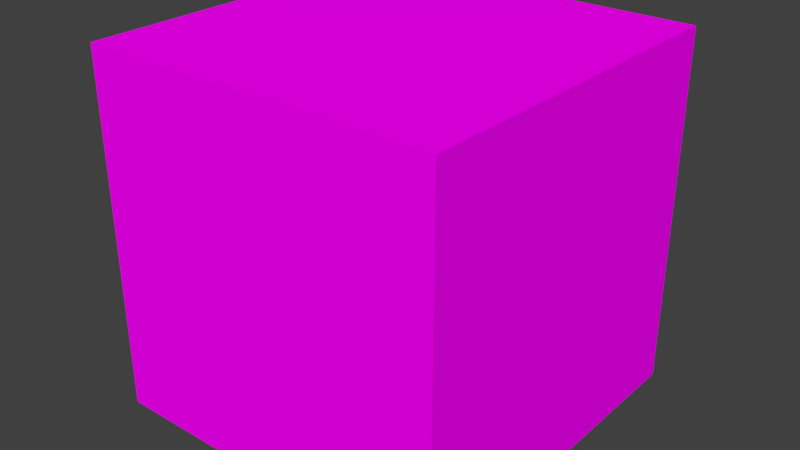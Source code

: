 # Source: skybox.blend  (saved by Blender 2.79.0; exported with 4.5.12 LTS)
import bpy
from mathutils import Matrix  # noqa: F401  (used for matrix-valued properties, if any)

bpy.ops.wm.read_factory_settings(use_empty=True)
scene = bpy.context.scene
scene.name = 'Scene'

# ---- collections
col_collection_1 = bpy.data.collections.new('Collection 1'); scene.collection.children.link(col_collection_1)

# ---- images (referenced by path relative to the original .blend; pixels are not part of the script)
import os
ASSET_DIR = os.environ.get("B2B_ASSET_DIR", "")  # directory of the original .blend (textures are referenced by path, not embedded)
HERE = os.path.dirname(os.path.abspath(__file__))  # packed textures are extracted next to this script under _unpacked/

def load_image(name, relpath, width, height, colorspace="sRGB"):
    """Load a texture the original file referenced (path relative to the .blend, or extracted next to this script)."""
    p = next((c for c in (os.path.join(HERE, relpath), os.path.join(ASSET_DIR, relpath)) if relpath and os.path.exists(c)), "")
    if p:
        img = bpy.data.images.load(p, check_existing=True)
        img.name = name
    else:  # same state as the original file: an image datablock whose file is absent (Cycles renders it pink)
        img = bpy.data.images.new(name, width, height)
        img.source = "FILE"
        img.filepath = "//" + (relpath or name)
    img.colorspace_settings.name = colorspace
    return img
img_top_png = load_image('top.png', 'blender Files/top.png', 1024, 1024, 'sRGB')
img_bottom_png = load_image('bottom.png', 'blender Files/bottom.png', 1024, 1024, 'sRGB')
img_left_png = load_image('left.png', 'blender Files/left.png', 1024, 1024, 'sRGB')
img_right_png = load_image('right.png', 'blender Files/right.png', 1024, 1024, 'sRGB')
img_front_png = load_image('front.png', 'blender Files/front.png', 1024, 1024, 'sRGB')
img_back_png = load_image('back.png', 'blender Files/back.png', 1024, 1024, 'sRGB')

# ---- materials (node trees are filled in below, after node groups)
mat_top = bpy.data.materials.new('top')
mat_top.alpha_threshold = 0.0
mat_top.roughness = 0.5
mat_top.line_color = (0.0, 0.0, 0.0, 1.0)
mat_bottom = bpy.data.materials.new('bottom')
mat_bottom.alpha_threshold = 0.0
mat_bottom.roughness = 0.5
mat_left = bpy.data.materials.new('left')
mat_left.alpha_threshold = 0.0
mat_left.roughness = 0.5
mat_right = bpy.data.materials.new('right')
mat_right.alpha_threshold = 0.0
mat_right.roughness = 0.5
mat_front = bpy.data.materials.new('front')
mat_front.alpha_threshold = 0.0
mat_front.roughness = 0.5
mat_back = bpy.data.materials.new('back')
mat_back.alpha_threshold = 0.0
mat_back.roughness = 0.5

# ---- material node trees
mat_top.use_nodes = True; mat_top.node_tree.nodes.clear()
_N = mat_top.node_tree.nodes; _L = mat_top.node_tree.links
n0 = _N.new('ShaderNodeOutputMaterial'); n0.name = 'Material Output'; n0.location = (300, 300)
n1 = _N.new('ShaderNodeBsdfDiffuse'); n1.name = 'Diffuse BSDF'; n1.location = (10, 300)
n2 = _N.new('ShaderNodeTexImage'); n2.name = 'Image Texture'; n2.location = (-191, 257)
n2.width = 140
n2.image = img_top_png
_L.new(n1.outputs[0], n0.inputs[0])
_L.new(n2.outputs[0], n1.inputs[0])
n0.is_active_output = True
mat_bottom.use_nodes = True; mat_bottom.node_tree.nodes.clear()
_N = mat_bottom.node_tree.nodes; _L = mat_bottom.node_tree.links
n0 = _N.new('ShaderNodeOutputMaterial'); n0.name = 'Material Output'; n0.location = (300, 300)
n1 = _N.new('ShaderNodeBsdfDiffuse'); n1.name = 'Diffuse BSDF'; n1.location = (10, 300)
n2 = _N.new('ShaderNodeTexImage'); n2.name = 'Image Texture'; n2.location = (-237, 268)
n2.width = 140
n2.image = img_bottom_png
_L.new(n1.outputs[0], n0.inputs[0])
_L.new(n2.outputs[0], n1.inputs[0])
n0.is_active_output = True
mat_left.use_nodes = True; mat_left.node_tree.nodes.clear()
_N = mat_left.node_tree.nodes; _L = mat_left.node_tree.links
n0 = _N.new('ShaderNodeOutputMaterial'); n0.name = 'Material Output'; n0.location = (300, 300)
n1 = _N.new('ShaderNodeBsdfDiffuse'); n1.name = 'Diffuse BSDF'; n1.location = (10, 300)
n2 = _N.new('ShaderNodeTexImage'); n2.name = 'Image Texture'; n2.location = (-205, 266)
n2.width = 140
n2.image = img_left_png
_L.new(n1.outputs[0], n0.inputs[0])
_L.new(n2.outputs[0], n1.inputs[0])
n0.is_active_output = True
mat_right.use_nodes = True; mat_right.node_tree.nodes.clear()
_N = mat_right.node_tree.nodes; _L = mat_right.node_tree.links
n0 = _N.new('ShaderNodeOutputMaterial'); n0.name = 'Material Output'; n0.location = (300, 300)
n1 = _N.new('ShaderNodeBsdfDiffuse'); n1.name = 'Diffuse BSDF'; n1.location = (10, 300)
n2 = _N.new('ShaderNodeTexImage'); n2.name = 'Image Texture'; n2.location = (-199, 256)
n2.width = 140
n2.image = img_right_png
_L.new(n1.outputs[0], n0.inputs[0])
_L.new(n2.outputs[0], n1.inputs[0])
n0.is_active_output = True
mat_front.use_nodes = True; mat_front.node_tree.nodes.clear()
_N = mat_front.node_tree.nodes; _L = mat_front.node_tree.links
n0 = _N.new('ShaderNodeOutputMaterial'); n0.name = 'Material Output'; n0.location = (300, 300)
n1 = _N.new('ShaderNodeBsdfDiffuse'); n1.name = 'Diffuse BSDF'; n1.location = (10, 300)
n2 = _N.new('ShaderNodeTexImage'); n2.name = 'Image Texture'; n2.location = (-229, 266)
n2.width = 140
n2.image = img_front_png
_L.new(n1.outputs[0], n0.inputs[0])
_L.new(n2.outputs[0], n1.inputs[0])
n0.is_active_output = True
mat_back.use_nodes = True; mat_back.node_tree.nodes.clear()
_N = mat_back.node_tree.nodes; _L = mat_back.node_tree.links
n0 = _N.new('ShaderNodeOutputMaterial'); n0.name = 'Material Output'; n0.location = (300, 300)
n1 = _N.new('ShaderNodeBsdfDiffuse'); n1.name = 'Diffuse BSDF'; n1.location = (10, 300)
n2 = _N.new('ShaderNodeTexImage'); n2.name = 'Image Texture'; n2.location = (-194, 291)
n2.width = 140
n2.image = img_back_png
_L.new(n1.outputs[0], n0.inputs[0])
_L.new(n2.outputs[0], n1.inputs[0])
n0.is_active_output = True

# ---- world
world_world = bpy.data.worlds.new('World'); scene.world = world_world
world_world.color = (0.05088, 0.05088, 0.05088)
world_world.use_sun_shadow = False
world_world.sun_shadow_jitter_overblur = 0.0
world_world.cycles.sampling_method = 'MANUAL'

# ---- meshes
me_cube = bpy.data.meshes.new('Cube')
me_cube.from_pydata([(1.0, 1.0, -1.0), (1.0, -1.0, -1.0), (-1.0, -1.0, -1.0), (-1.0, 1.0, -1.0), (1.0, 1.0, 1.0), (1.0, -1.0, 1.0), (-1.0, -1.0, 1.0), (-1.0, 1.0, 1.0)], [], [(0, 3, 2, 1), (4, 5, 6, 7), (0, 1, 5, 4), (1, 2, 6, 5), (2, 3, 7, 6), (4, 7, 3, 0)])
me_cube.polygons.foreach_set('material_index', [1, 0, 3, 5, 2, 4])
_uv = me_cube.uv_layers.new(name='UVMap')
_uv.uv.foreach_set('vector', [0.0001001, 0.0001, 0.9999, 9.998e-05, 0.9999, 0.9999, 9.998e-05, 0.9999, 0.9999, 0.9999, 0.0001005, 0.9999, 9.998e-05, 0.0001005, 0.9999, 9.998e-05, 0.9999, 9.998e-05, 0.9999, 0.9999, 9.998e-05, 0.9999, 0.0001, 0.0001002, 0.9999, 9.998e-05, 0.9999, 0.9999, 0.0001001, 0.9999, 9.998e-05, 0.0001006, 9.998e-05, 9.998e-05, 0.9999, 9.998e-05, 0.9999, 0.9999, 0.0001, 0.9999, 0.9999, 0.9999, 0.0001001, 0.9999, 9.998e-05, 0.0001002, 0.9999, 9.998e-05])
me_cube.materials.append(mat_top)
me_cube.materials.append(mat_bottom)
me_cube.materials.append(mat_left)
me_cube.materials.append(mat_right)
me_cube.materials.append(mat_front)
me_cube.materials.append(mat_back)
me_cube.use_remesh_preserve_volume = False
me_cube.use_remesh_preserve_attributes = False
me_cube.use_mirror_vertex_groups = False
me_cube.update()

# ---- objects
ob_cube = bpy.data.objects.new('Cube', me_cube)

# ---- transforms, parenting, visibility, modifiers, constraints
ob_cube.location = (0.0, 0.0, 0.0)
ob_cube.lock_rotations_4d = False
ob_cube.empty_display_type = 'ARROWS'
ob_cube.lineart.crease_threshold = 0.0

# ---- collection membership
col_collection_1.objects.link(ob_cube)

# ---- scene / render settings (as saved in the file)
scene.frame_start = 1; scene.frame_end = 250; scene.frame_set(1)
scene.render.engine = 'CYCLES'
scene.render.resolution_percentage = 50
scene.render.dither_intensity = 0.0
scene.cycles.use_denoising = False
scene.cycles.samples = 128
scene.cycles.sampling_pattern = 'TABULATED_SOBOL'
scene.cycles.use_adaptive_sampling = False
scene.cycles.use_light_tree = False
scene.cycles.blur_glossy = 0.0
scene.cycles.sample_clamp_indirect = 0.0
scene.view_settings.view_transform = 'Standard'
bpy.context.view_layer.update()

# ---- added for rendering (the .blend has no active camera and no usable light): camera, sun
cam_auto = bpy.data.cameras.new('AutoCamera')
cam_auto.lens = 50.0
cam_auto.sensor_width = 36.0
cam_auto.clip_end = 1000.0
ob_auto_camera = bpy.data.objects.new('AutoCamera', cam_auto)
scene.collection.objects.link(ob_auto_camera)
ob_auto_camera.location = (3.20507, -3.84609, 2.56406)
ob_auto_camera.rotation_euler = (1.09748, -7.21219e-08, 0.694738)
scene.camera = ob_auto_camera
light_auto_sun = bpy.data.lights.new('AutoSun', 'SUN')
light_auto_sun.energy = 3.0
light_auto_sun.angle = 0.0523599
ob_auto_sun = bpy.data.objects.new('AutoSun', light_auto_sun)
scene.collection.objects.link(ob_auto_sun)
ob_auto_sun.rotation_euler = (0.872665, 0.174533, 0.523599)
bpy.context.view_layer.update()

